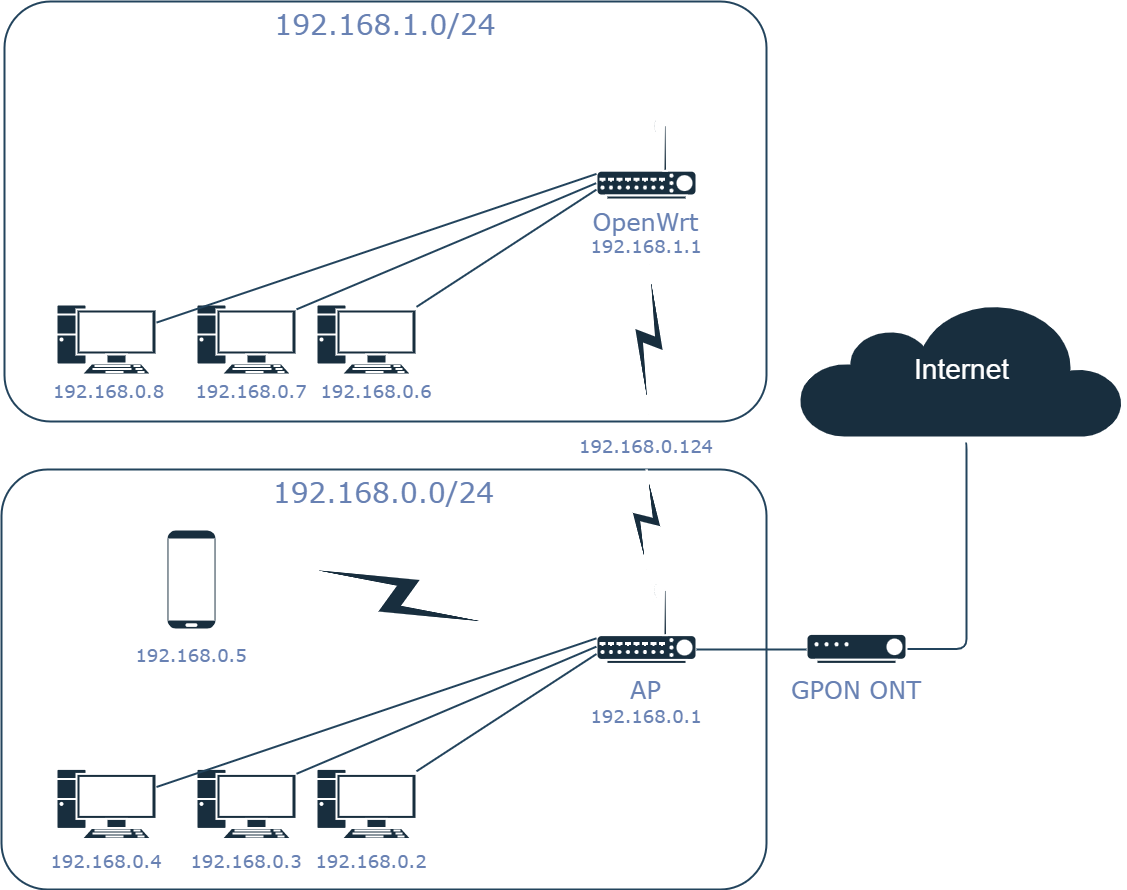

The diagram above was exported from draw.io. Its source (the exported page's mxGraphModel, read from the mxfile embedded in the PNG):
<mxGraphModel dx="1938" dy="1034" grid="1" gridSize="10" guides="1" tooltips="1" connect="1" arrows="1" fold="1" page="1" pageScale="1" pageWidth="1100" pageHeight="850" background="none" math="0" shadow="0">
  <root>
    <mxCell id="0" />
    <mxCell id="1" parent="0" />
    <mxCell id="7c3789c024ecab99-81" value="&lt;font color=&quot;#6881b3&quot;&gt;192.168.0.0/24&lt;/font&gt;" style="rounded=1;whiteSpace=wrap;html=1;shadow=0;comic=0;strokeColor=#23445D;strokeWidth=2;fillColor=none;fontFamily=Verdana;fontSize=28;fontColor=#FFFFFF;align=center;arcSize=11;verticalAlign=top;labelBackgroundColor=none;" parent="1" vertex="1">
      <mxGeometry x="75" y="930" width="765" height="420" as="geometry" />
    </mxCell>
    <mxCell id="7c3789c024ecab99-79" value="&lt;font color=&quot;#6881b3&quot;&gt;192.168.1.0/24&lt;/font&gt;" style="rounded=1;whiteSpace=wrap;html=1;shadow=0;comic=0;strokeColor=#23445D;strokeWidth=2;fillColor=none;fontFamily=Verdana;fontSize=28;fontColor=#FFFFFF;align=center;arcSize=11;verticalAlign=top;labelBackgroundColor=none;" parent="1" vertex="1">
      <mxGeometry x="78" y="462" width="762" height="420" as="geometry" />
    </mxCell>
    <mxCell id="7c3789c024ecab99-20" value="" style="fontColor=#FFFFFF;verticalAlign=top;verticalLabelPosition=bottom;labelPosition=center;align=center;html=1;fillColor=#182E3E;strokeColor=#FFFFFF;gradientDirection=north;strokeWidth=2;shape=mxgraph.networks.pc;rounded=1;shadow=0;comic=0;labelBackgroundColor=none;" parent="1" vertex="1">
      <mxGeometry x="130.00000000000028" y="765" width="100" height="70" as="geometry" />
    </mxCell>
    <mxCell id="7c3789c024ecab99-21" value="" style="fontColor=#FFFFFF;verticalAlign=top;verticalLabelPosition=bottom;labelPosition=center;align=center;html=1;fillColor=#182E3E;strokeColor=#FFFFFF;gradientDirection=north;strokeWidth=2;shape=mxgraph.networks.pc;rounded=1;shadow=0;comic=0;labelBackgroundColor=none;" parent="1" vertex="1">
      <mxGeometry x="270.0000000000003" y="765" width="100" height="70" as="geometry" />
    </mxCell>
    <mxCell id="7c3789c024ecab99-23" value="" style="fontColor=#FFFFFF;verticalAlign=top;verticalLabelPosition=bottom;labelPosition=center;align=center;html=1;fillColor=#182E3E;strokeColor=#FFFFFF;gradientDirection=north;strokeWidth=2;shape=mxgraph.networks.pc;rounded=1;shadow=0;comic=0;labelBackgroundColor=none;" parent="1" vertex="1">
      <mxGeometry x="390.0000000000003" y="765" width="100" height="70" as="geometry" />
    </mxCell>
    <mxCell id="7c3789c024ecab99-30" value="" style="fontColor=#FFFFFF;verticalAlign=top;verticalLabelPosition=bottom;labelPosition=center;align=center;html=1;fillColor=#182E3E;strokeColor=#FFFFFF;gradientDirection=north;strokeWidth=2;shape=mxgraph.networks.wireless_hub;rounded=1;shadow=0;comic=0;labelBackgroundColor=none;" parent="1" vertex="1">
      <mxGeometry x="670.0000000000002" y="575" width="100" height="85" as="geometry" />
    </mxCell>
    <mxCell id="7c3789c024ecab99-19" style="edgeStyle=none;html=1;labelBackgroundColor=none;endArrow=none;endFill=0;strokeWidth=2;fontFamily=Verdana;fontSize=15;fontColor=default;labelBorderColor=default;strokeColor=#23445D;rounded=1;" parent="1" source="7c3789c024ecab99-20" target="7c3789c024ecab99-30" edge="1">
      <mxGeometry relative="1" as="geometry">
        <mxPoint x="650.0000000000002" y="695" as="targetPoint" />
      </mxGeometry>
    </mxCell>
    <mxCell id="7c3789c024ecab99-22" style="edgeStyle=none;html=1;labelBackgroundColor=none;endArrow=none;endFill=0;strokeWidth=2;fontFamily=Verdana;fontSize=15;fontColor=default;labelBorderColor=default;strokeColor=#23445D;rounded=1;" parent="1" source="7c3789c024ecab99-23" target="7c3789c024ecab99-30" edge="1">
      <mxGeometry relative="1" as="geometry" />
    </mxCell>
    <mxCell id="7c3789c024ecab99-34" value="" style="fontColor=#FFFFFF;verticalAlign=top;verticalLabelPosition=bottom;labelPosition=center;align=center;html=1;fillColor=#182E3E;strokeColor=#FFFFFF;gradientDirection=north;strokeWidth=2;shape=mxgraph.networks.pc;rounded=1;shadow=0;comic=0;labelBackgroundColor=none;" parent="1" vertex="1">
      <mxGeometry x="130.00000000000026" y="1229.4117647058824" width="100" height="70" as="geometry" />
    </mxCell>
    <mxCell id="7c3789c024ecab99-35" value="" style="fontColor=#FFFFFF;verticalAlign=top;verticalLabelPosition=bottom;labelPosition=center;align=center;html=1;fillColor=#182E3E;strokeColor=#FFFFFF;gradientDirection=north;strokeWidth=2;shape=mxgraph.networks.pc;rounded=1;shadow=0;comic=0;labelBackgroundColor=none;" parent="1" vertex="1">
      <mxGeometry x="270.0000000000002" y="1229.4117647058824" width="100" height="70" as="geometry" />
    </mxCell>
    <mxCell id="7c3789c024ecab99-37" value="" style="fontColor=#FFFFFF;verticalAlign=top;verticalLabelPosition=bottom;labelPosition=center;align=center;html=1;fillColor=#182E3E;strokeColor=#FFFFFF;gradientDirection=north;strokeWidth=2;shape=mxgraph.networks.pc;rounded=1;shadow=0;comic=0;labelBackgroundColor=none;" parent="1" vertex="1">
      <mxGeometry x="390.0000000000002" y="1229.4117647058824" width="100" height="70" as="geometry" />
    </mxCell>
    <mxCell id="7c3789c024ecab99-51" style="edgeStyle=orthogonalEdgeStyle;html=1;labelBackgroundColor=none;endArrow=none;endFill=0;strokeWidth=2;fontFamily=Verdana;fontSize=15;fontColor=default;entryX=0.5;entryY=1;entryDx=0;entryDy=0;entryPerimeter=0;startArrow=none;labelBorderColor=#000000;shadow=0;backgroundOutline=0;strokeColor=#23445D;rounded=1;" parent="1" source="xczSXPua5Yef3PAiKRIS-36" target="7c3789c024ecab99-53" edge="1">
      <mxGeometry relative="1" as="geometry">
        <mxPoint x="1290" y="980" as="targetPoint" />
        <Array as="points">
          <mxPoint x="1040" y="1110" />
          <mxPoint x="1040" y="900" />
        </Array>
      </mxGeometry>
    </mxCell>
    <mxCell id="7c3789c024ecab99-44" value="" style="fontColor=#FFFFFF;verticalAlign=top;verticalLabelPosition=bottom;labelPosition=center;align=center;html=1;fillColor=#182E3E;strokeColor=#FFFFFF;gradientDirection=north;strokeWidth=2;shape=mxgraph.networks.wireless_hub;rounded=1;shadow=0;comic=0;labelBackgroundColor=none;" parent="1" vertex="1">
      <mxGeometry x="670.0000000000002" y="1039.4117647058824" width="100" height="85" as="geometry" />
    </mxCell>
    <mxCell id="7c3789c024ecab99-33" style="edgeStyle=none;html=1;labelBackgroundColor=none;endArrow=none;endFill=0;strokeWidth=2;fontFamily=Verdana;fontSize=15;fontColor=default;labelBorderColor=default;strokeColor=#23445D;rounded=1;" parent="1" source="7c3789c024ecab99-34" target="7c3789c024ecab99-44" edge="1">
      <mxGeometry relative="1" as="geometry">
        <mxPoint x="650.0000000000002" y="1159.4117647058824" as="targetPoint" />
      </mxGeometry>
    </mxCell>
    <mxCell id="7c3789c024ecab99-36" style="edgeStyle=none;html=1;labelBackgroundColor=none;endArrow=none;endFill=0;strokeWidth=2;fontFamily=Verdana;fontSize=15;fontColor=default;labelBorderColor=default;strokeColor=#23445D;rounded=1;" parent="1" source="7c3789c024ecab99-37" target="7c3789c024ecab99-44" edge="1">
      <mxGeometry relative="1" as="geometry" />
    </mxCell>
    <mxCell id="7c3789c024ecab99-46" value="" style="fontColor=#FFFFFF;verticalAlign=top;verticalLabelPosition=bottom;labelPosition=center;align=center;html=1;fillColor=#182E3E;strokeColor=#FFFFFF;gradientDirection=north;strokeWidth=2;shape=mxgraph.networks.mobile;rounded=1;shadow=0;comic=0;labelBackgroundColor=none;" parent="1" vertex="1">
      <mxGeometry x="240.00000000000023" y="990.0017647058825" width="50" height="100" as="geometry" />
    </mxCell>
    <mxCell id="7c3789c024ecab99-53" value="Internet" style="html=1;fillColor=#182E3E;strokeColor=#FFFFFF;gradientDirection=north;strokeWidth=2;shape=mxgraph.networks.cloud;fontColor=#FFFFFF;rounded=1;shadow=0;comic=0;align=center;fontSize=28;labelBackgroundColor=none;" parent="1" vertex="1">
      <mxGeometry x="870" y="760" width="330" height="140" as="geometry" />
    </mxCell>
    <mxCell id="xczSXPua5Yef3PAiKRIS-18" value="" style="fontColor=#FFFFFF;verticalAlign=top;verticalLabelPosition=bottom;labelPosition=center;align=center;html=1;fillColor=#182E3E;strokeColor=#FFFFFF;gradientDirection=north;strokeWidth=2;shape=mxgraph.networks.pc;rounded=1;shadow=0;comic=0;labelBackgroundColor=none;" parent="1" vertex="1">
      <mxGeometry x="390.0000000000003" y="765" width="100" height="70" as="geometry" />
    </mxCell>
    <mxCell id="xczSXPua5Yef3PAiKRIS-19" value="&lt;span style=&quot;color: rgb(104, 129, 179); font-family: Verdana; font-style: normal; font-variant-ligatures: normal; font-variant-caps: normal; font-weight: 400; letter-spacing: normal; orphans: 2; text-indent: 0px; text-transform: none; widows: 2; word-spacing: 0px; -webkit-text-stroke-width: 0px; text-decoration-thickness: initial; text-decoration-style: initial; text-decoration-color: initial; float: none; display: inline !important;&quot;&gt;&lt;font style=&quot;font-size: 18px;&quot;&gt;192.168.0.2&lt;/font&gt;&lt;/span&gt;" style="text;whiteSpace=wrap;html=1;align=center;fillColor=none;labelBackgroundColor=none;fontColor=#FFFFFF;rounded=1;" parent="1" vertex="1">
      <mxGeometry x="380" y="1305" width="130" height="25.59" as="geometry" />
    </mxCell>
    <mxCell id="xczSXPua5Yef3PAiKRIS-20" value="&lt;span style=&quot;color: rgb(104, 129, 179); font-family: Verdana; font-style: normal; font-variant-ligatures: normal; font-variant-caps: normal; font-weight: 400; letter-spacing: normal; orphans: 2; text-indent: 0px; text-transform: none; widows: 2; word-spacing: 0px; -webkit-text-stroke-width: 0px; text-decoration-thickness: initial; text-decoration-style: initial; text-decoration-color: initial; float: none; display: inline !important;&quot;&gt;&lt;font style=&quot;font-size: 18px;&quot;&gt;192.168.0.3&lt;/font&gt;&lt;/span&gt;" style="text;whiteSpace=wrap;html=1;align=center;labelBackgroundColor=none;fontColor=#FFFFFF;rounded=1;" parent="1" vertex="1">
      <mxGeometry x="255" y="1305" width="130" height="25.59" as="geometry" />
    </mxCell>
    <mxCell id="xczSXPua5Yef3PAiKRIS-21" value="&lt;span style=&quot;color: rgb(104, 129, 179); font-family: Verdana; font-style: normal; font-variant-ligatures: normal; font-variant-caps: normal; font-weight: 400; letter-spacing: normal; orphans: 2; text-indent: 0px; text-transform: none; widows: 2; word-spacing: 0px; -webkit-text-stroke-width: 0px; text-decoration-thickness: initial; text-decoration-style: initial; text-decoration-color: initial; float: none; display: inline !important;&quot;&gt;&lt;font style=&quot;font-size: 18px;&quot;&gt;192.168.0.4&lt;/font&gt;&lt;/span&gt;" style="text;whiteSpace=wrap;html=1;align=center;labelBackgroundColor=none;fontColor=#FFFFFF;rounded=1;" parent="1" vertex="1">
      <mxGeometry x="115" y="1305" width="130" height="25.59" as="geometry" />
    </mxCell>
    <mxCell id="xczSXPua5Yef3PAiKRIS-22" value="&lt;span style=&quot;color: rgb(104, 129, 179); font-family: Verdana; font-style: normal; font-variant-ligatures: normal; font-variant-caps: normal; font-weight: 400; letter-spacing: normal; orphans: 2; text-indent: 0px; text-transform: none; widows: 2; word-spacing: 0px; -webkit-text-stroke-width: 0px; text-decoration-thickness: initial; text-decoration-style: initial; text-decoration-color: initial; float: none; display: inline !important;&quot;&gt;&lt;font style=&quot;font-size: 18px;&quot;&gt;192.168.0.6&lt;/font&gt;&lt;/span&gt;" style="text;whiteSpace=wrap;html=1;align=center;labelBackgroundColor=none;fontColor=#FFFFFF;rounded=1;" parent="1" vertex="1">
      <mxGeometry x="385" y="835" width="130" height="25.59" as="geometry" />
    </mxCell>
    <mxCell id="xczSXPua5Yef3PAiKRIS-23" value="&lt;span style=&quot;color: rgb(104, 129, 179); font-family: Verdana; font-style: normal; font-variant-ligatures: normal; font-variant-caps: normal; font-weight: 400; letter-spacing: normal; orphans: 2; text-indent: 0px; text-transform: none; widows: 2; word-spacing: 0px; -webkit-text-stroke-width: 0px; text-decoration-thickness: initial; text-decoration-style: initial; text-decoration-color: initial; float: none; display: inline !important;&quot;&gt;&lt;font style=&quot;font-size: 18px;&quot;&gt;192.168.0.7&lt;/font&gt;&lt;/span&gt;" style="text;whiteSpace=wrap;html=1;align=center;labelBackgroundColor=none;fontColor=#FFFFFF;rounded=1;" parent="1" vertex="1">
      <mxGeometry x="260" y="835" width="130" height="25.59" as="geometry" />
    </mxCell>
    <mxCell id="xczSXPua5Yef3PAiKRIS-24" value="&lt;span style=&quot;color: rgb(104, 129, 179); font-family: Verdana; font-style: normal; font-variant-ligatures: normal; font-variant-caps: normal; font-weight: 400; letter-spacing: normal; orphans: 2; text-indent: 0px; text-transform: none; widows: 2; word-spacing: 0px; -webkit-text-stroke-width: 0px; text-decoration-thickness: initial; text-decoration-style: initial; text-decoration-color: initial; float: none; display: inline !important;&quot;&gt;&lt;font style=&quot;font-size: 18px;&quot;&gt;192.168.0.8&lt;/font&gt;&lt;/span&gt;" style="text;whiteSpace=wrap;html=1;align=center;labelBackgroundColor=none;fontColor=#FFFFFF;rounded=1;" parent="1" vertex="1">
      <mxGeometry x="115" y="835" width="135" height="25" as="geometry" />
    </mxCell>
    <mxCell id="xczSXPua5Yef3PAiKRIS-25" value="&lt;span style=&quot;color: rgb(104, 129, 179); font-family: Verdana; font-style: normal; font-variant-ligatures: normal; font-variant-caps: normal; font-weight: 400; letter-spacing: normal; orphans: 2; text-indent: 0px; text-transform: none; widows: 2; word-spacing: 0px; -webkit-text-stroke-width: 0px; text-decoration-thickness: initial; text-decoration-style: initial; text-decoration-color: initial; float: none; display: inline !important;&quot;&gt;&lt;font style=&quot;font-size: 18px;&quot;&gt;192.168.0.5&lt;/font&gt;&lt;/span&gt;" style="text;whiteSpace=wrap;html=1;align=center;labelBackgroundColor=none;fontColor=#FFFFFF;rounded=1;" parent="1" vertex="1">
      <mxGeometry x="200" y="1098.8200000000002" width="130" height="25.59" as="geometry" />
    </mxCell>
    <mxCell id="xczSXPua5Yef3PAiKRIS-28" value="&lt;span style=&quot;color: rgb(104, 129, 179); font-family: Verdana; font-style: normal; font-variant-ligatures: normal; font-variant-caps: normal; font-weight: 400; letter-spacing: normal; orphans: 2; text-indent: 0px; text-transform: none; widows: 2; word-spacing: 0px; -webkit-text-stroke-width: 0px; text-decoration-thickness: initial; text-decoration-style: initial; text-decoration-color: initial; float: none; display: inline !important;&quot;&gt;&lt;font style=&quot;font-size: 18px;&quot;&gt;192.168.1.1&lt;/font&gt;&lt;/span&gt;" style="text;whiteSpace=wrap;html=1;align=center;labelBackgroundColor=none;fontColor=#FFFFFF;rounded=1;" parent="1" vertex="1">
      <mxGeometry x="655" y="690.0000000000002" width="130" height="25.59" as="geometry" />
    </mxCell>
    <mxCell id="xczSXPua5Yef3PAiKRIS-29" value="&lt;span style=&quot;color: rgb(104, 129, 179); font-family: Verdana; font-style: normal; font-variant-ligatures: normal; font-variant-caps: normal; font-weight: 400; letter-spacing: normal; orphans: 2; text-indent: 0px; text-transform: none; widows: 2; word-spacing: 0px; -webkit-text-stroke-width: 0px; text-decoration-thickness: initial; text-decoration-style: initial; text-decoration-color: initial; float: none; display: inline !important;&quot;&gt;&lt;font style=&quot;font-size: 18px;&quot;&gt;192.168.0.124&lt;/font&gt;&lt;/span&gt;" style="text;whiteSpace=wrap;html=1;align=center;labelBackgroundColor=none;fontColor=#FFFFFF;rounded=1;" parent="1" vertex="1">
      <mxGeometry x="655" y="890.0000000000002" width="130" height="25.59" as="geometry" />
    </mxCell>
    <mxCell id="xczSXPua5Yef3PAiKRIS-31" style="edgeStyle=none;html=1;labelBackgroundColor=none;endArrow=none;endFill=0;strokeWidth=2;fontFamily=Verdana;fontSize=15;fontColor=default;exitX=1;exitY=0.07;exitDx=0;exitDy=0;exitPerimeter=0;entryX=-0.001;entryY=0.797;entryDx=0;entryDy=0;entryPerimeter=0;labelBorderColor=default;strokeColor=#23445D;rounded=1;" parent="1" source="7c3789c024ecab99-35" target="7c3789c024ecab99-44" edge="1">
      <mxGeometry relative="1" as="geometry">
        <mxPoint x="490" y="1217" as="sourcePoint" />
        <mxPoint x="670" y="1100.0010504201682" as="targetPoint" />
      </mxGeometry>
    </mxCell>
    <mxCell id="xczSXPua5Yef3PAiKRIS-32" style="edgeStyle=none;html=1;labelBackgroundColor=none;endArrow=none;endFill=0;strokeWidth=2;fontFamily=Verdana;fontSize=15;fontColor=default;exitX=1;exitY=0.07;exitDx=0;exitDy=0;exitPerimeter=0;entryX=-0.003;entryY=0.808;entryDx=0;entryDy=0;entryPerimeter=0;labelBorderColor=default;strokeColor=#23445D;rounded=1;" parent="1" source="7c3789c024ecab99-21" target="7c3789c024ecab99-30" edge="1">
      <mxGeometry relative="1" as="geometry">
        <mxPoint x="370.0000000000002" y="774.3117647058828" as="sourcePoint" />
        <mxPoint x="670" y="640" as="targetPoint" />
      </mxGeometry>
    </mxCell>
    <mxCell id="xczSXPua5Yef3PAiKRIS-35" value="&lt;span style=&quot;color: rgb(104, 129, 179); font-family: Verdana; font-style: normal; font-variant-ligatures: normal; font-variant-caps: normal; font-weight: 400; letter-spacing: normal; orphans: 2; text-indent: 0px; text-transform: none; widows: 2; word-spacing: 0px; -webkit-text-stroke-width: 0px; text-decoration-thickness: initial; text-decoration-style: initial; text-decoration-color: initial; float: none; font-size: 24px; display: inline !important;&quot;&gt;&lt;font style=&quot;font-size: 24px;&quot;&gt;OpenWrt&lt;/font&gt;&lt;/span&gt;" style="text;whiteSpace=wrap;html=1;align=center;fontSize=24;labelBackgroundColor=none;fontColor=#FFFFFF;rounded=1;" parent="1" vertex="1">
      <mxGeometry x="702.5" y="662" width="35" height="20" as="geometry" />
    </mxCell>
    <mxCell id="xczSXPua5Yef3PAiKRIS-36" value="" style="fontColor=#FFFFFF;verticalAlign=top;verticalLabelPosition=bottom;labelPosition=center;align=center;html=1;outlineConnect=0;fillColor=#182E3E;strokeColor=#FFFFFF;gradientDirection=north;strokeWidth=2;shape=mxgraph.networks.modem;fontSize=24;labelBackgroundColor=none;rounded=1;" parent="1" vertex="1">
      <mxGeometry x="880" y="1094.4099999999999" width="100" height="30" as="geometry" />
    </mxCell>
    <mxCell id="xczSXPua5Yef3PAiKRIS-37" value="" style="edgeStyle=orthogonalEdgeStyle;html=1;labelBackgroundColor=none;endArrow=none;endFill=0;strokeWidth=2;fontFamily=Verdana;fontSize=15;fontColor=default;labelBorderColor=default;strokeColor=#23445D;rounded=1;" parent="1" source="7c3789c024ecab99-44" target="xczSXPua5Yef3PAiKRIS-36" edge="1">
      <mxGeometry relative="1" as="geometry">
        <mxPoint x="1035" y="900" as="targetPoint" />
        <Array as="points">
          <mxPoint x="825" y="1110" />
          <mxPoint x="825" y="1109" />
        </Array>
        <mxPoint x="770.0000000000002" y="1110.0434782608697" as="sourcePoint" />
      </mxGeometry>
    </mxCell>
    <mxCell id="xczSXPua5Yef3PAiKRIS-39" value="&lt;span style=&quot;color: rgb(104, 129, 179); font-family: Verdana; font-style: normal; font-variant-ligatures: normal; font-variant-caps: normal; font-weight: 400; letter-spacing: normal; orphans: 2; text-indent: 0px; text-transform: none; widows: 2; word-spacing: 0px; -webkit-text-stroke-width: 0px; text-decoration-thickness: initial; text-decoration-style: initial; text-decoration-color: initial; float: none; font-size: 24px; display: inline !important;&quot;&gt;&lt;font style=&quot;font-size: 24px;&quot;&gt;GPON ONT&lt;/font&gt;&lt;/span&gt;" style="text;whiteSpace=wrap;html=1;align=center;fontSize=24;fillColor=none;fillStyle=auto;labelBackgroundColor=none;fontColor=#FFFFFF;rounded=1;" parent="1" vertex="1">
      <mxGeometry x="860" y="1130" width="140" height="40" as="geometry" />
    </mxCell>
    <mxCell id="xczSXPua5Yef3PAiKRIS-40" value="&lt;span style=&quot;color: rgb(104, 129, 179); font-family: Verdana; font-style: normal; font-variant-ligatures: normal; font-variant-caps: normal; font-weight: 400; letter-spacing: normal; orphans: 2; text-indent: 0px; text-transform: none; widows: 2; word-spacing: 0px; -webkit-text-stroke-width: 0px; text-decoration-thickness: initial; text-decoration-style: initial; text-decoration-color: initial; float: none; font-size: 24px; display: inline !important;&quot;&gt;&lt;font style=&quot;font-size: 24px;&quot;&gt;AP&lt;/font&gt;&lt;/span&gt;" style="text;whiteSpace=wrap;html=1;align=center;fontSize=24;labelBackgroundColor=none;fontColor=#FFFFFF;rounded=1;" parent="1" vertex="1">
      <mxGeometry x="702.5" y="1130" width="35" height="20" as="geometry" />
    </mxCell>
    <mxCell id="xczSXPua5Yef3PAiKRIS-41" value="&lt;span style=&quot;color: rgb(104, 129, 179); font-family: Verdana; font-style: normal; font-variant-ligatures: normal; font-variant-caps: normal; font-weight: 400; letter-spacing: normal; orphans: 2; text-indent: 0px; text-transform: none; widows: 2; word-spacing: 0px; -webkit-text-stroke-width: 0px; text-decoration-thickness: initial; text-decoration-style: initial; text-decoration-color: initial; float: none; display: inline !important;&quot;&gt;&lt;font style=&quot;font-size: 18px;&quot;&gt;192.168.0.1&lt;/font&gt;&lt;/span&gt;" style="text;whiteSpace=wrap;html=1;align=center;labelBackgroundColor=none;fontColor=#FFFFFF;rounded=1;" parent="1" vertex="1">
      <mxGeometry x="655" y="1160.0000000000002" width="130" height="25.59" as="geometry" />
    </mxCell>
    <mxCell id="V4cnGWBK7C8u2wYSZ1zk-2" value="" style="fontColor=#FFFFFF;verticalAlign=top;verticalLabelPosition=bottom;labelPosition=center;align=center;html=1;outlineConnect=0;fillColor=#182E3E;strokeColor=#FFFFFF;gradientDirection=north;strokeWidth=2;shape=mxgraph.networks.comm_link;labelBackgroundColor=none;rounded=1;" parent="1" vertex="1">
      <mxGeometry x="707.5" y="725" width="30" height="150" as="geometry" />
    </mxCell>
    <mxCell id="V4cnGWBK7C8u2wYSZ1zk-3" value="" style="fontColor=#FFFFFF;verticalAlign=top;verticalLabelPosition=bottom;labelPosition=center;align=center;html=1;outlineConnect=0;fillColor=#182E3E;strokeColor=#FFFFFF;gradientDirection=north;strokeWidth=2;shape=mxgraph.networks.comm_link;labelBackgroundColor=none;rounded=1;" parent="1" vertex="1">
      <mxGeometry x="705" y="930" width="30" height="100" as="geometry" />
    </mxCell>
    <mxCell id="V4cnGWBK7C8u2wYSZ1zk-4" value="" style="fontColor=#FFFFFF;verticalAlign=top;verticalLabelPosition=bottom;labelPosition=center;align=center;html=1;outlineConnect=0;fillColor=#182E3E;strokeColor=#FFFFFF;gradientDirection=north;strokeWidth=2;shape=mxgraph.networks.comm_link;rotation=105;rounded=1;labelBackgroundColor=none;" parent="1" vertex="1">
      <mxGeometry x="450" y="942.5" width="45" height="227.5" as="geometry" />
    </mxCell>
  </root>
</mxGraphModel>